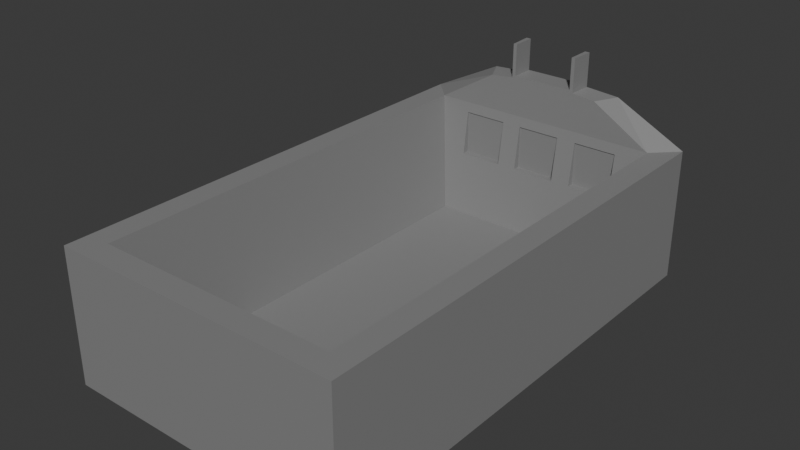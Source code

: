 # Source: Cockpit.blend  (saved by Blender 4.1.24; exported with 4.5.12 LTS)
import bpy
from mathutils import Matrix  # noqa: F401  (used for matrix-valued properties, if any)

bpy.ops.wm.read_factory_settings(use_empty=True)
scene = bpy.context.scene
scene.name = 'Scene'

# ---- collections
col_collection = bpy.data.collections.new('Collection'); scene.collection.children.link(col_collection)

# ---- materials (node trees are filled in below, after node groups)
mat_material_001 = bpy.data.materials.new('Material.001')
mat_material_001.use_transparent_shadow = False

# ---- material node trees
mat_material_001.use_nodes = True; mat_material_001.node_tree.nodes.clear()
_N = mat_material_001.node_tree.nodes; _L = mat_material_001.node_tree.links
n0 = _N.new('ShaderNodeBsdfPrincipled'); n0.name = 'Principled BSDF'; n0.location = (10, 300)
n0.inputs[0].default_value = (0.247, 0.247, 0.247, 1.0)
n1 = _N.new('ShaderNodeOutputMaterial'); n1.name = 'Material Output'; n1.location = (300, 300)
_L.new(n0.outputs[0], n1.inputs[0])
n1.is_active_output = True

# ---- world
world_world = bpy.data.worlds.new('World'); scene.world = world_world
world_world.use_nodes = True; world_world.node_tree.nodes.clear()
_N = world_world.node_tree.nodes; _L = world_world.node_tree.links
n0 = _N.new('ShaderNodeOutputWorld'); n0.name = 'World Output'; n0.location = (300, 300)
n1 = _N.new('ShaderNodeBackground'); n1.name = 'Background'; n1.location = (10, 300)
n1.inputs[0].default_value = (0.05088, 0.05088, 0.05088, 1.0)
_L.new(n1.outputs[0], n0.inputs[0])
n0.is_active_output = True
world_world.color = (0.05088, 0.05088, 0.05088)
world_world.use_sun_shadow = False
world_world.sun_shadow_jitter_overblur = 0.0

# ---- meshes
me_cube = bpy.data.meshes.new('Cube')
me_cube.from_pydata([(-2.353, -1.0, -1.0), (-2.182, 0.295, -0.4577), (-2.182, 0.295, -0.1477), (-2.182, -0.605, -0.4577), (-2.182, -0.605, -0.1477), (-2.182, 0.605, -0.4577), (-2.182, -0.155, -0.4577), (-2.182, 0.605, -0.1477), (-2.071, -0.7182, -0.9034), (-2.182, -0.295, -0.4577), (-2.182, -0.295, -0.1477), (-2.182, -0.155, -0.1477), (-2.353, 1.0, -1.0), (-2.182, 0.155, -0.4577), (-2.071, 0.7182, -0.9034), (-2.182, 0.155, -0.1477), (1.0, -1.0, -1.0), (0.7182, -0.7182, -0.9034), (1.0, 1.0, -1.0), (0.7182, 0.7182, -0.9034), (-2.353, -1.0, -0.0745), (-2.353, 1.0, -0.0745), (1.0, 1.0, -0.0745), (1.0, -1.0, -0.0745), (-2.185, -0.8322, -0.0745), (-2.185, 0.8322, -0.0745), (0.8322, 0.8322, -0.0745), (0.8322, -0.8322, -0.0745), (-2.353, -0.4949, 0.1792), (-2.353, 0.4949, 0.1792), (-2.185, -0.4119, 0.1792), (-2.185, 0.4119, 0.1792), (-2.353, -0.2526, 0.196), (-2.353, 0.2526, 0.196), (-2.185, -0.2443, 0.196), (-2.185, 0.2443, 0.196), (-2.353, -0.2526, 0.4395), (-2.353, 0.2526, 0.4395), (-2.185, -0.2443, 0.4395), (-2.185, 0.2443, 0.4395), (-2.185, 0.2185, 0.2122), (-2.185, -0.2185, 0.2122), (-2.185, 0.2185, 0.4395), (-2.185, -0.2185, 0.4395), (-2.353, -0.2185, 0.4395), (-2.353, 0.2185, 0.4395), (-2.353, -0.2185, 0.2122), (-2.353, 0.2185, 0.2122), (-2.132, 0.155, -0.4577), (-2.132, -0.155, -0.4577), (-2.175, -0.155, -0.1477), (-2.175, 0.155, -0.1477), (-2.175, -0.605, -0.1477), (-2.175, -0.295, -0.1477), (-2.132, -0.605, -0.4577), (-2.132, -0.295, -0.4577), (-2.175, 0.295, -0.1477), (-2.132, 0.605, -0.4577), (-2.175, 0.605, -0.1477), (-2.132, 0.295, -0.4577)], [], [(0, 20, 21, 12), (12, 21, 22, 18), (18, 22, 23, 16), (16, 23, 20, 0), (12, 18, 16, 0), (19, 14, 8, 17), (21, 20, 28, 29), (25, 26, 22, 21), (26, 27, 23, 22), (27, 24, 20, 23), (53, 50, 24, 8, 14, 25, 51, 56, 58, 57, 59, 48, 49, 55, 54, 52), (51, 48, 59, 56), (49, 50, 53, 55), (51, 25, 24, 50), (14, 19, 26, 25), (19, 17, 27, 26), (17, 8, 24, 27), (31, 29, 33, 35), (20, 24, 30, 28), (24, 25, 31, 30), (25, 21, 29, 31), (41, 43, 38, 34, 35, 39, 42, 40), (30, 31, 35, 34), (28, 30, 34, 32), (29, 28, 32, 33), (42, 39, 37, 45), (44, 36, 38, 43), (32, 34, 38, 36), (47, 45, 37, 33, 32, 36, 44, 46), (35, 33, 37, 39), (47, 40, 42, 45), (41, 46, 44, 43), (41, 40, 47, 46), (11, 6, 13, 15), (51, 15, 13, 48), (49, 6, 11, 50), (13, 6, 49, 48), (11, 15, 51, 50), (4, 3, 9, 10), (53, 10, 9, 55), (54, 3, 4, 52), (9, 3, 54, 55), (52, 4, 10, 53), (2, 1, 5, 7), (58, 7, 5, 57), (59, 1, 2, 56), (5, 1, 59, 57), (2, 7, 58, 56)])
_uv = me_cube.uv_layers.new(name='UVMap')
_uv.uv.foreach_set('vector', [0.375, 0.0, 0.625, 0.0, 0.625, 0.25, 0.375, 0.25, 0.375, 0.25, 0.625, 0.25, 0.625, 0.5, 0.375, 0.5, 0.375, 0.5, 0.625, 0.5, 0.625, 0.75, 0.375, 0.75, 0.375, 0.75, 0.625, 0.75, 0.625, 1.0, 0.375, 1.0, 0.125, 0.5, 0.375, 0.5, 0.375, 0.75, 0.125, 0.75, 0.646, 0.5352, 0.854, 0.5352, 0.854, 0.7148, 0.646, 0.7148, 0.625, 0.25, 0.625, 0.0, 0.625, 0.0, 0.625, 0.25, 0.8625, 0.521, 0.6375, 0.521, 0.625, 0.5, 0.875, 0.5, 0.6375, 0.521, 0.6375, 0.729, 0.625, 0.75, 0.625, 0.5, 0.6375, 0.729, 0.8625, 0.729, 0.875, 0.75, 0.625, 0.75, 0.8617, 0.6619, 0.8617, 0.6444, 0.8625, 0.729, 0.854, 0.7148, 0.854, 0.5352, 0.8625, 0.521, 0.8617, 0.6056, 0.8617, 0.5881, 0.8617, 0.5494, 0.8586, 0.5494, 0.8586, 0.5881, 0.8586, 0.6056, 0.8586, 0.6444, 0.8586, 0.6619, 0.8586, 0.7006, 0.8617, 0.7006, 0.8617, 0.6056, 0.8586, 0.6056, 0.8586, 0.5881, 0.8617, 0.5881, 0.8586, 0.6444, 0.8617, 0.6444, 0.8617, 0.6619, 0.8586, 0.6619, 0.8617, 0.6056, 0.8625, 0.521, 0.8625, 0.729, 0.8617, 0.6444, 0.854, 0.5352, 0.646, 0.5352, 0.6375, 0.521, 0.8625, 0.521, 0.646, 0.5352, 0.646, 0.7148, 0.6375, 0.729, 0.6375, 0.521, 0.646, 0.7148, 0.854, 0.7148, 0.8625, 0.729, 0.6375, 0.729, 0.8625, 0.521, 0.875, 0.5, 0.875, 0.5, 0.8625, 0.521, 0.875, 0.75, 0.8625, 0.729, 0.8625, 0.729, 0.875, 0.75, 0.8625, 0.729, 0.8625, 0.521, 0.8625, 0.521, 0.8625, 0.729, 0.8625, 0.521, 0.875, 0.5, 0.875, 0.5, 0.8625, 0.521, 0.8625, 0.718, 0.8625, 0.718, 0.8625, 0.729, 0.8625, 0.729, 0.8625, 0.521, 0.8625, 0.521, 0.8625, 0.532, 0.8625, 0.532, 0.8625, 0.729, 0.8625, 0.521, 0.8625, 0.521, 0.8625, 0.729, 0.875, 0.75, 0.8625, 0.729, 0.8625, 0.729, 0.875, 0.75, 0.625, 0.25, 0.625, 0.0, 0.625, 0.0, 0.625, 0.25, 0.8625, 0.532, 0.8625, 0.521, 0.875, 0.5, 0.875, 0.5169, 0.875, 0.7331, 0.875, 0.75, 0.8625, 0.729, 0.8625, 0.718, 0.875, 0.75, 0.8625, 0.729, 0.8625, 0.729, 0.875, 0.75, 0.625, 0.2331, 0.625, 0.2331, 0.625, 0.25, 0.625, 0.25, 0.625, 0.0, 0.625, 0.0, 0.625, 0.01687, 0.625, 0.01687, 0.8625, 0.521, 0.875, 0.5, 0.875, 0.5, 0.8625, 0.521, 0.375, 0.3156, 0.375, 0.4115, 0.505, 0.4115, 0.505, 0.3156, 0.375, 0.8385, 0.375, 0.9344, 0.505, 0.9344, 0.505, 0.8385, 0.2865, 0.75, 0.2865, 0.5, 0.1906, 0.5, 0.1906, 0.75, 0.625, 0.0, 0.375, 0.0, 0.375, 0.25, 0.625, 0.25, 0.625, 0.2555, 0.625, 0.25, 0.375, 0.25, 0.375, 0.2898, 0.375, 0.9602, 0.375, 1.0, 0.625, 1.0, 0.625, 0.9945, 0.125, 0.5, 0.125, 0.75, 0.1648, 0.75, 0.1648, 0.5, 0.875, 0.75, 0.875, 0.5, 0.8695, 0.5, 0.8695, 0.75, 0.625, 0.0, 0.375, 0.0, 0.375, 0.25, 0.625, 0.25, 0.625, 0.2555, 0.625, 0.25, 0.375, 0.25, 0.375, 0.2898, 0.375, 0.9602, 0.375, 1.0, 0.625, 1.0, 0.625, 0.9945, 0.125, 0.5, 0.125, 0.75, 0.1648, 0.75, 0.1648, 0.5, 0.8695, 0.75, 0.875, 0.75, 0.875, 0.5, 0.8695, 0.5, 0.625, 0.0, 0.375, 0.0, 0.375, 0.25, 0.625, 0.25, 0.625, 0.2555, 0.625, 0.25, 0.375, 0.25, 0.375, 0.2898, 0.375, 0.9602, 0.375, 1.0, 0.625, 1.0, 0.625, 0.9945, 0.125, 0.5, 0.125, 0.75, 0.1648, 0.75, 0.1648, 0.5, 0.875, 0.75, 0.875, 0.5, 0.8695, 0.5, 0.8695, 0.75])
me_cube.materials.append(mat_material_001)
me_cube.update()

# ---- objects
ob_cube = bpy.data.objects.new('Cube', me_cube)

# ---- transforms, parenting, visibility, modifiers, constraints
ob_cube.location = (0.0, 0.0, 0.0)
ob_cube.rotation_euler = (0.0, -0.0, -1.571)
ob_cube.scale = (0.6081, 0.6081, 0.6081)

# ---- collection membership
col_collection.objects.link(ob_cube)

# ---- scene / render settings (as saved in the file)
scene.frame_start = 1; scene.frame_end = 250; scene.frame_set(1)
scene.render.engine = 'BLENDER_EEVEE_NEXT'
scene.cycles.sampling_pattern = 'TABULATED_SOBOL'
scene.eevee.ray_tracing_options.trace_max_roughness = 0.0
bpy.context.view_layer.update()

# ---- added for rendering (the .blend has no active camera and no usable light): camera, sun
cam_auto = bpy.data.cameras.new('AutoCamera')
cam_auto.lens = 50.0
cam_auto.sensor_width = 36.0
cam_auto.clip_end = 1000.0
ob_auto_camera = bpy.data.objects.new('AutoCamera', cam_auto)
scene.collection.objects.link(ob_auto_camera)
ob_auto_camera.location = (2.341, -2.39789, 1.70238)
ob_auto_camera.rotation_euler = (1.09748, -7.21219e-08, 0.694738)
scene.camera = ob_auto_camera
light_auto_sun = bpy.data.lights.new('AutoSun', 'SUN')
light_auto_sun.energy = 3.0
light_auto_sun.angle = 0.0523599
ob_auto_sun = bpy.data.objects.new('AutoSun', light_auto_sun)
scene.collection.objects.link(ob_auto_sun)
ob_auto_sun.rotation_euler = (0.872665, 0.174533, 0.523599)
bpy.context.view_layer.update()
